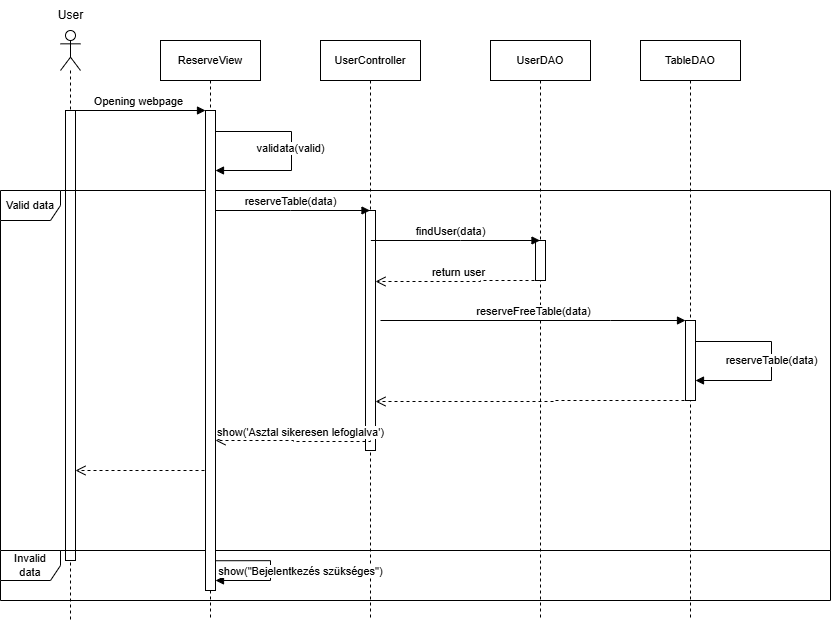

The diagram above was exported from draw.io. Its source (the exported page's mxGraphModel, read from the mxfile embedded in the PNG):
<mxGraphModel dx="1188" dy="623" grid="1" gridSize="10" guides="1" tooltips="1" connect="1" arrows="1" fold="1" page="1" pageScale="1" pageWidth="850" pageHeight="1100" math="0" shadow="0">
  <root>
    <mxCell id="0" />
    <mxCell id="1" parent="0" />
    <mxCell id="NH-h9QBESORFxRqi1WP1-1" value="" style="shape=umlLifeline;perimeter=lifelinePerimeter;whiteSpace=wrap;html=1;container=1;dropTarget=0;collapsible=0;recursiveResize=0;outlineConnect=0;portConstraint=eastwest;newEdgeStyle={&quot;curved&quot;:0,&quot;rounded&quot;:0};participant=umlActor;" vertex="1" parent="1">
      <mxGeometry x="70" y="50" width="20" height="590" as="geometry" />
    </mxCell>
    <mxCell id="NH-h9QBESORFxRqi1WP1-2" value="" style="html=1;points=[[0,0,0,0,5],[0,1,0,0,-5],[1,0,0,0,5],[1,1,0,0,-5]];perimeter=orthogonalPerimeter;outlineConnect=0;targetShapes=umlLifeline;portConstraint=eastwest;newEdgeStyle={&quot;curved&quot;:0,&quot;rounded&quot;:0};fontFamily=Helvetica;fontSize=11;fontColor=default;labelBackgroundColor=default;" vertex="1" parent="NH-h9QBESORFxRqi1WP1-1">
      <mxGeometry x="5" y="80" width="10" height="450" as="geometry" />
    </mxCell>
    <mxCell id="NH-h9QBESORFxRqi1WP1-4" value="User" style="text;html=1;align=center;verticalAlign=middle;resizable=0;points=[];autosize=1;strokeColor=none;fillColor=none;" vertex="1" parent="1">
      <mxGeometry x="55" y="20" width="50" height="30" as="geometry" />
    </mxCell>
    <mxCell id="NH-h9QBESORFxRqi1WP1-5" value="UserDAO" style="shape=umlLifeline;perimeter=lifelinePerimeter;whiteSpace=wrap;html=1;container=1;dropTarget=0;collapsible=0;recursiveResize=0;outlineConnect=0;portConstraint=eastwest;newEdgeStyle={&quot;curved&quot;:0,&quot;rounded&quot;:0};fontFamily=Helvetica;fontSize=11;fontColor=default;labelBackgroundColor=default;" vertex="1" parent="1">
      <mxGeometry x="500" y="60" width="100" height="580" as="geometry" />
    </mxCell>
    <mxCell id="NH-h9QBESORFxRqi1WP1-6" value="" style="html=1;points=[[0,0,0,0,5],[0,1,0,0,-5],[1,0,0,0,5],[1,1,0,0,-5]];perimeter=orthogonalPerimeter;outlineConnect=0;targetShapes=umlLifeline;portConstraint=eastwest;newEdgeStyle={&quot;curved&quot;:0,&quot;rounded&quot;:0};fontFamily=Helvetica;fontSize=11;fontColor=default;labelBackgroundColor=default;" vertex="1" parent="NH-h9QBESORFxRqi1WP1-5">
      <mxGeometry x="45" y="200" width="10" height="40" as="geometry" />
    </mxCell>
    <mxCell id="NH-h9QBESORFxRqi1WP1-7" value="UserController" style="shape=umlLifeline;perimeter=lifelinePerimeter;whiteSpace=wrap;html=1;container=1;dropTarget=0;collapsible=0;recursiveResize=0;outlineConnect=0;portConstraint=eastwest;newEdgeStyle={&quot;curved&quot;:0,&quot;rounded&quot;:0};fontFamily=Helvetica;fontSize=11;fontColor=default;labelBackgroundColor=default;" vertex="1" parent="1">
      <mxGeometry x="330" y="60" width="100" height="580" as="geometry" />
    </mxCell>
    <mxCell id="NH-h9QBESORFxRqi1WP1-8" value="" style="html=1;points=[[0,0,0,0,5],[0,1,0,0,-5],[1,0,0,0,5],[1,1,0,0,-5]];perimeter=orthogonalPerimeter;outlineConnect=0;targetShapes=umlLifeline;portConstraint=eastwest;newEdgeStyle={&quot;curved&quot;:0,&quot;rounded&quot;:0};fontFamily=Helvetica;fontSize=11;fontColor=default;labelBackgroundColor=default;" vertex="1" parent="NH-h9QBESORFxRqi1WP1-7">
      <mxGeometry x="45" y="170" width="10" height="240" as="geometry" />
    </mxCell>
    <mxCell id="NH-h9QBESORFxRqi1WP1-9" value="TableDAO" style="shape=umlLifeline;perimeter=lifelinePerimeter;whiteSpace=wrap;html=1;container=1;dropTarget=0;collapsible=0;recursiveResize=0;outlineConnect=0;portConstraint=eastwest;newEdgeStyle={&quot;curved&quot;:0,&quot;rounded&quot;:0};fontFamily=Helvetica;fontSize=11;fontColor=default;labelBackgroundColor=default;" vertex="1" parent="1">
      <mxGeometry x="650" y="60" width="100" height="580" as="geometry" />
    </mxCell>
    <mxCell id="NH-h9QBESORFxRqi1WP1-10" value="" style="html=1;points=[[0,0,0,0,5],[0,1,0,0,-5],[1,0,0,0,5],[1,1,0,0,-5]];perimeter=orthogonalPerimeter;outlineConnect=0;targetShapes=umlLifeline;portConstraint=eastwest;newEdgeStyle={&quot;curved&quot;:0,&quot;rounded&quot;:0};fontFamily=Helvetica;fontSize=11;fontColor=default;labelBackgroundColor=default;" vertex="1" parent="NH-h9QBESORFxRqi1WP1-9">
      <mxGeometry x="45" y="280" width="10" height="80" as="geometry" />
    </mxCell>
    <mxCell id="NH-h9QBESORFxRqi1WP1-11" value="reserveTable(data)" style="html=1;verticalAlign=bottom;endArrow=block;curved=0;rounded=0;strokeColor=default;align=center;fontFamily=Helvetica;fontSize=11;fontColor=default;labelBackgroundColor=default;edgeStyle=orthogonalEdgeStyle;" edge="1" parent="NH-h9QBESORFxRqi1WP1-9" source="NH-h9QBESORFxRqi1WP1-10" target="NH-h9QBESORFxRqi1WP1-10">
      <mxGeometry x="0.0928" width="80" relative="1" as="geometry">
        <mxPoint x="60" y="301" as="sourcePoint" />
        <mxPoint x="60" y="340" as="targetPoint" />
        <Array as="points">
          <mxPoint x="131" y="301" />
          <mxPoint x="131" y="340" />
        </Array>
        <mxPoint as="offset" />
      </mxGeometry>
    </mxCell>
    <mxCell id="NH-h9QBESORFxRqi1WP1-12" value="ReserveView" style="shape=umlLifeline;perimeter=lifelinePerimeter;whiteSpace=wrap;html=1;container=1;dropTarget=0;collapsible=0;recursiveResize=0;outlineConnect=0;portConstraint=eastwest;newEdgeStyle={&quot;curved&quot;:0,&quot;rounded&quot;:0};fontFamily=Helvetica;fontSize=11;fontColor=default;labelBackgroundColor=default;" vertex="1" parent="1">
      <mxGeometry x="170" y="60" width="100" height="580" as="geometry" />
    </mxCell>
    <mxCell id="NH-h9QBESORFxRqi1WP1-13" value="Opening webpage" style="html=1;verticalAlign=bottom;endArrow=block;curved=0;rounded=0;strokeColor=default;align=center;fontFamily=Helvetica;fontSize=11;fontColor=default;labelBackgroundColor=default;edgeStyle=orthogonalEdgeStyle;" edge="1" parent="1" target="NH-h9QBESORFxRqi1WP1-25">
      <mxGeometry width="80" relative="1" as="geometry">
        <mxPoint x="80" y="130" as="sourcePoint" />
        <mxPoint x="221" y="130" as="targetPoint" />
        <Array as="points">
          <mxPoint x="80" y="131" />
        </Array>
      </mxGeometry>
    </mxCell>
    <mxCell id="NH-h9QBESORFxRqi1WP1-14" value="validata(valid)" style="html=1;verticalAlign=bottom;endArrow=block;curved=0;rounded=0;strokeColor=default;align=center;fontFamily=Helvetica;fontSize=11;fontColor=default;labelBackgroundColor=default;edgeStyle=orthogonalEdgeStyle;" edge="1" parent="1" target="NH-h9QBESORFxRqi1WP1-25">
      <mxGeometry x="0.0995" y="-1" width="80" relative="1" as="geometry">
        <mxPoint x="220" y="150" as="sourcePoint" />
        <mxPoint x="300" y="190" as="targetPoint" />
        <Array as="points">
          <mxPoint x="220" y="151" />
          <mxPoint x="301" y="151" />
          <mxPoint x="301" y="190" />
        </Array>
        <mxPoint as="offset" />
      </mxGeometry>
    </mxCell>
    <mxCell id="NH-h9QBESORFxRqi1WP1-15" value="reserveTable(data)" style="html=1;verticalAlign=bottom;endArrow=block;curved=0;rounded=0;strokeColor=default;align=center;fontFamily=Helvetica;fontSize=11;fontColor=default;labelBackgroundColor=default;edgeStyle=orthogonalEdgeStyle;" edge="1" parent="1" source="NH-h9QBESORFxRqi1WP1-12" target="NH-h9QBESORFxRqi1WP1-7">
      <mxGeometry width="80" relative="1" as="geometry">
        <mxPoint x="470" y="340" as="sourcePoint" />
        <mxPoint x="550" y="340" as="targetPoint" />
        <Array as="points">
          <mxPoint x="300" y="230" />
          <mxPoint x="300" y="230" />
        </Array>
      </mxGeometry>
    </mxCell>
    <mxCell id="NH-h9QBESORFxRqi1WP1-16" value="findUser(data)" style="html=1;verticalAlign=bottom;endArrow=block;curved=0;rounded=0;strokeColor=default;align=center;fontFamily=Helvetica;fontSize=11;fontColor=default;labelBackgroundColor=default;edgeStyle=orthogonalEdgeStyle;" edge="1" parent="1" target="NH-h9QBESORFxRqi1WP1-5">
      <mxGeometry x="-0.0584" width="80" relative="1" as="geometry">
        <mxPoint x="380.37" y="260" as="sourcePoint" />
        <mxPoint x="540.37" y="260" as="targetPoint" />
        <Array as="points">
          <mxPoint x="470" y="260" />
          <mxPoint x="470" y="260" />
        </Array>
        <mxPoint as="offset" />
      </mxGeometry>
    </mxCell>
    <mxCell id="NH-h9QBESORFxRqi1WP1-17" value="reserveFreeTable(data)" style="html=1;verticalAlign=bottom;endArrow=block;curved=0;rounded=0;strokeColor=default;align=center;fontFamily=Helvetica;fontSize=11;fontColor=default;labelBackgroundColor=default;edgeStyle=orthogonalEdgeStyle;" edge="1" parent="1" target="NH-h9QBESORFxRqi1WP1-10">
      <mxGeometry x="0.0016" width="80" relative="1" as="geometry">
        <mxPoint x="390" y="340" as="sourcePoint" />
        <mxPoint x="690" y="340" as="targetPoint" />
        <Array as="points">
          <mxPoint x="620" y="340" />
          <mxPoint x="620" y="340" />
        </Array>
        <mxPoint as="offset" />
      </mxGeometry>
    </mxCell>
    <mxCell id="NH-h9QBESORFxRqi1WP1-18" value="return user" style="html=1;verticalAlign=bottom;endArrow=open;dashed=1;endSize=8;curved=0;rounded=0;strokeColor=default;align=center;fontFamily=Helvetica;fontSize=11;fontColor=default;labelBackgroundColor=default;edgeStyle=orthogonalEdgeStyle;" edge="1" parent="1" target="NH-h9QBESORFxRqi1WP1-8">
      <mxGeometry relative="1" as="geometry">
        <mxPoint x="550" y="300" as="sourcePoint" />
        <mxPoint x="390" y="300" as="targetPoint" />
        <Array as="points">
          <mxPoint x="490" y="300" />
          <mxPoint x="490" y="301" />
        </Array>
      </mxGeometry>
    </mxCell>
    <mxCell id="NH-h9QBESORFxRqi1WP1-19" value="" style="html=1;verticalAlign=bottom;endArrow=open;dashed=1;endSize=8;curved=0;rounded=0;strokeColor=default;align=center;fontFamily=Helvetica;fontSize=11;fontColor=default;labelBackgroundColor=default;edgeStyle=orthogonalEdgeStyle;" edge="1" parent="1" target="NH-h9QBESORFxRqi1WP1-8">
      <mxGeometry x="-0.0012" relative="1" as="geometry">
        <mxPoint x="700" y="420" as="sourcePoint" />
        <mxPoint x="390" y="420" as="targetPoint" />
        <Array as="points">
          <mxPoint x="565" y="420" />
          <mxPoint x="565" y="421" />
        </Array>
        <mxPoint as="offset" />
      </mxGeometry>
    </mxCell>
    <mxCell id="NH-h9QBESORFxRqi1WP1-20" value="show('Asztal sikeresen lefoglalva')" style="html=1;verticalAlign=bottom;endArrow=open;dashed=1;endSize=8;curved=0;rounded=0;strokeColor=default;align=center;fontFamily=Helvetica;fontSize=11;fontColor=default;labelBackgroundColor=default;edgeStyle=orthogonalEdgeStyle;" edge="1" parent="1" target="NH-h9QBESORFxRqi1WP1-25">
      <mxGeometry x="-0.0955" relative="1" as="geometry">
        <mxPoint x="380" y="460" as="sourcePoint" />
        <mxPoint x="300" y="440" as="targetPoint" />
        <Array as="points">
          <mxPoint x="380" y="461" />
          <mxPoint x="303" y="461" />
          <mxPoint x="303" y="460" />
        </Array>
        <mxPoint as="offset" />
      </mxGeometry>
    </mxCell>
    <mxCell id="NH-h9QBESORFxRqi1WP1-21" value="" style="html=1;verticalAlign=bottom;endArrow=open;dashed=1;endSize=8;curved=0;rounded=0;strokeColor=default;align=center;fontFamily=Helvetica;fontSize=11;fontColor=default;labelBackgroundColor=default;edgeStyle=orthogonalEdgeStyle;" edge="1" parent="1" target="NH-h9QBESORFxRqi1WP1-2">
      <mxGeometry x="0.0036" relative="1" as="geometry">
        <mxPoint x="220" y="490" as="sourcePoint" />
        <mxPoint x="90" y="491" as="targetPoint" />
        <Array as="points">
          <mxPoint x="120" y="490" />
          <mxPoint x="120" y="490" />
        </Array>
        <mxPoint as="offset" />
      </mxGeometry>
    </mxCell>
    <mxCell id="NH-h9QBESORFxRqi1WP1-22" value="&lt;div&gt;Valid data&lt;/div&gt;" style="shape=umlFrame;whiteSpace=wrap;html=1;pointerEvents=0;fontFamily=Helvetica;fontSize=11;fontColor=default;labelBackgroundColor=default;" vertex="1" parent="1">
      <mxGeometry x="10" y="210" width="830" height="360" as="geometry" />
    </mxCell>
    <mxCell id="NH-h9QBESORFxRqi1WP1-23" value="Invalid&lt;div&gt;data&lt;/div&gt;" style="shape=umlFrame;whiteSpace=wrap;html=1;pointerEvents=0;fontFamily=Helvetica;fontSize=11;fontColor=default;labelBackgroundColor=default;" vertex="1" parent="1">
      <mxGeometry x="10" y="570" width="830" height="50" as="geometry" />
    </mxCell>
    <mxCell id="NH-h9QBESORFxRqi1WP1-24" value="show(&quot;Bejelentkezés szükséges&quot;)" style="html=1;verticalAlign=bottom;endArrow=block;curved=0;rounded=0;strokeColor=default;align=center;fontFamily=Helvetica;fontSize=11;fontColor=default;labelBackgroundColor=default;edgeStyle=orthogonalEdgeStyle;exitX=0.967;exitY=0.938;exitDx=0;exitDy=0;exitPerimeter=0;" edge="1" parent="1" source="NH-h9QBESORFxRqi1WP1-25" target="NH-h9QBESORFxRqi1WP1-25">
      <mxGeometry x="0.1547" y="-30" width="80" relative="1" as="geometry">
        <mxPoint x="220" y="580" as="sourcePoint" />
        <mxPoint x="300" y="580" as="targetPoint" />
        <Array as="points">
          <mxPoint x="280" y="580" />
          <mxPoint x="280" y="600" />
        </Array>
        <mxPoint x="30" y="30" as="offset" />
      </mxGeometry>
    </mxCell>
    <mxCell id="NH-h9QBESORFxRqi1WP1-25" value="" style="html=1;points=[[0,0,0,0,5],[0,1,0,0,-5],[1,0,0,0,5],[1,1,0,0,-5]];perimeter=orthogonalPerimeter;outlineConnect=0;targetShapes=umlLifeline;portConstraint=eastwest;newEdgeStyle={&quot;curved&quot;:0,&quot;rounded&quot;:0};fontFamily=Helvetica;fontSize=11;fontColor=default;labelBackgroundColor=default;" vertex="1" parent="1">
      <mxGeometry x="215" y="130" width="10" height="480" as="geometry" />
    </mxCell>
  </root>
</mxGraphModel>